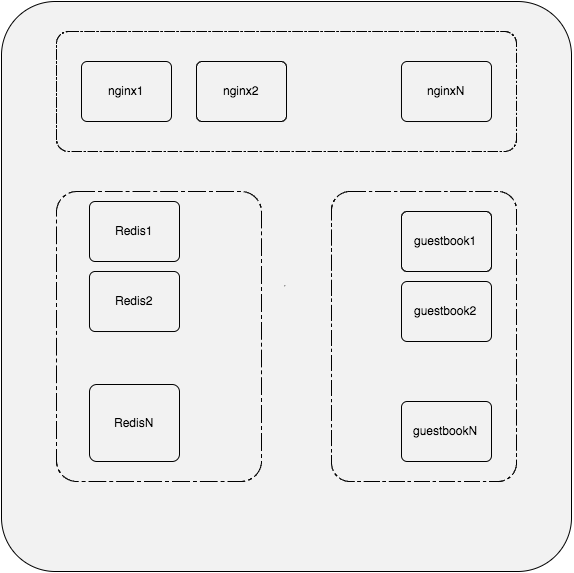

The diagram above was exported from draw.io. Its source (the exported page's mxGraphModel, read from the mxfile embedded in the PNG):
<mxGraphModel dx="1351" dy="743" grid="1" gridSize="10" guides="1" tooltips="1" connect="1" arrows="1" fold="1" page="1" pageScale="1" pageWidth="850" pageHeight="1100" background="#ffffff" math="0" shadow="0">
  <root>
    <mxCell id="0" />
    <mxCell id="1" parent="0" />
    <mxCell id="4" value="&lt;hr id=&quot;null&quot;&gt;" style="dashed=0;html=1;shape=mxgraph.aws.groups.rrect;fillColor=#F2F2F2;strokeColor=#000000;gradientColor=none;" vertex="1" parent="1">
      <mxGeometry x="135" y="120" width="570" height="570" as="geometry" />
    </mxCell>
    <mxCell id="5" value="" style="dashed=0;html=1;shape=mxgraph.aws.groups.auto_scaling_group;fillColor=none;strokeColor=#000000;gradientColor=none;" vertex="1" parent="1">
      <mxGeometry x="190" y="150" width="460" height="120" as="geometry" />
    </mxCell>
    <mxCell id="7" value="nginx1" style="dashed=0;html=1;shape=mxgraph.aws.groups.rrect;fillColor=#F2F2F2;strokeColor=#000000;gradientColor=none;" vertex="1" parent="1">
      <mxGeometry x="215" y="180" width="90" height="60" as="geometry" />
    </mxCell>
    <mxCell id="8" value="nginx2" style="dashed=0;html=1;shape=mxgraph.aws.groups.rrect;fillColor=#F2F2F2;strokeColor=#000000;gradientColor=none;" vertex="1" parent="1">
      <mxGeometry x="330" y="180" width="90" height="60" as="geometry" />
    </mxCell>
    <mxCell id="9" value="nginxN" style="dashed=0;html=1;shape=mxgraph.aws.groups.rrect;fillColor=#F2F2F2;strokeColor=#000000;gradientColor=none;" vertex="1" parent="1">
      <mxGeometry x="535" y="180" width="90" height="60" as="geometry" />
    </mxCell>
    <mxCell id="10" value="" style="dashed=0;html=1;shape=mxgraph.aws.groups.auto_scaling_group;fillColor=none;strokeColor=#000000;gradientColor=none;" vertex="1" parent="1">
      <mxGeometry x="190" y="310" width="205" height="290" as="geometry" />
    </mxCell>
    <mxCell id="11" value="Redis1" style="dashed=0;html=1;shape=mxgraph.aws.groups.rrect;fillColor=#F2F2F2;strokeColor=#000000;gradientColor=none;" vertex="1" parent="1">
      <mxGeometry x="223" y="320" width="90" height="60" as="geometry" />
    </mxCell>
    <mxCell id="12" value="Redis2" style="dashed=0;html=1;shape=mxgraph.aws.groups.rrect;fillColor=#F2F2F2;strokeColor=#000000;gradientColor=none;" vertex="1" parent="1">
      <mxGeometry x="223" y="390" width="90" height="60" as="geometry" />
    </mxCell>
    <mxCell id="13" value="RedisN" style="dashed=0;html=1;shape=mxgraph.aws.groups.rrect;fillColor=#F2F2F2;strokeColor=#000000;gradientColor=none;" vertex="1" parent="1">
      <mxGeometry x="223" y="503" width="90" height="77" as="geometry" />
    </mxCell>
    <mxCell id="14" value="" style="dashed=0;html=1;shape=mxgraph.aws.groups.auto_scaling_group;fillColor=none;strokeColor=#000000;gradientColor=none;" vertex="1" parent="1">
      <mxGeometry x="465" y="310" width="185" height="290" as="geometry" />
    </mxCell>
    <mxCell id="15" value="guestbook1" style="dashed=0;html=1;shape=mxgraph.aws.groups.rrect;fillColor=#F2F2F2;strokeColor=#000000;gradientColor=none;" vertex="1" parent="1">
      <mxGeometry x="535" y="330" width="90" height="60" as="geometry" />
    </mxCell>
    <mxCell id="16" value="guestbook2" style="dashed=0;html=1;shape=mxgraph.aws.groups.rrect;fillColor=#F2F2F2;strokeColor=#000000;gradientColor=none;" vertex="1" parent="1">
      <mxGeometry x="535" y="400" width="90" height="60" as="geometry" />
    </mxCell>
    <mxCell id="17" value="guestbookN" style="dashed=0;html=1;shape=mxgraph.aws.groups.rrect;fillColor=#F2F2F2;strokeColor=#000000;gradientColor=none;" vertex="1" parent="1">
      <mxGeometry x="535" y="520" width="90" height="60" as="geometry" />
    </mxCell>
  </root>
</mxGraphModel>